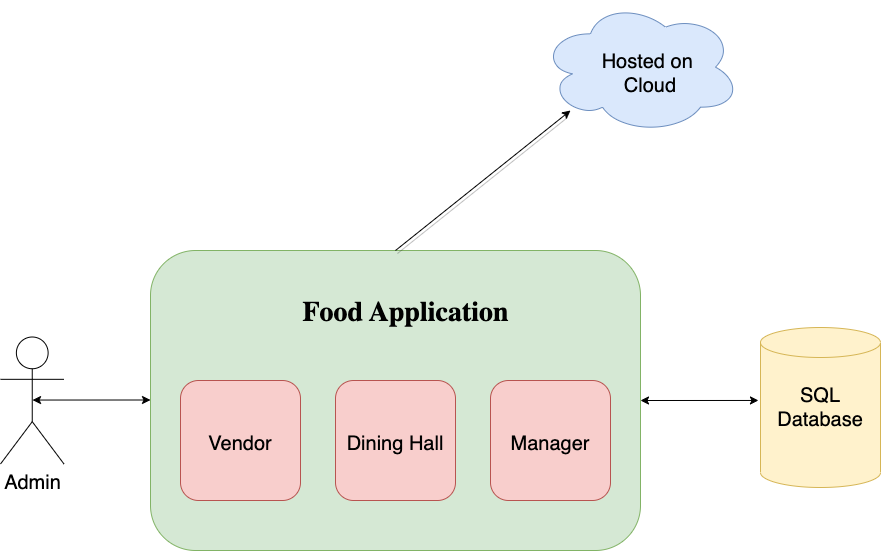

The diagram above was exported from draw.io. Its source (the exported page's mxGraphModel, read from the mxfile embedded in the PNG):
<mxGraphModel dx="1538" dy="834" grid="1" gridSize="10" guides="1" tooltips="1" connect="1" arrows="1" fold="1" page="1" pageScale="1" pageWidth="850" pageHeight="1100" math="0" shadow="0">
  <root>
    <mxCell id="0" />
    <mxCell id="1" parent="0" />
    <mxCell id="vosE-7-V4pjFUH_Ku9wW-2" value="" style="rounded=1;whiteSpace=wrap;html=1;fillColor=#d5e8d4;strokeColor=#82b366;" parent="1" vertex="1">
      <mxGeometry x="170" y="380" width="490" height="300" as="geometry" />
    </mxCell>
    <mxCell id="vosE-7-V4pjFUH_Ku9wW-3" value="" style="whiteSpace=wrap;html=1;aspect=fixed;fillColor=#f8cecc;strokeColor=#b85450;rounded=1;" parent="1" vertex="1">
      <mxGeometry x="200" y="510" width="120" height="120" as="geometry" />
    </mxCell>
    <mxCell id="vosE-7-V4pjFUH_Ku9wW-4" value="" style="whiteSpace=wrap;html=1;aspect=fixed;fillColor=#f8cecc;strokeColor=#b85450;rounded=1;" parent="1" vertex="1">
      <mxGeometry x="355" y="510" width="120" height="120" as="geometry" />
    </mxCell>
    <mxCell id="vosE-7-V4pjFUH_Ku9wW-5" value="" style="whiteSpace=wrap;html=1;aspect=fixed;fillColor=#f8cecc;strokeColor=#b85450;rounded=1;" parent="1" vertex="1">
      <mxGeometry x="510" y="510" width="120" height="120" as="geometry" />
    </mxCell>
    <mxCell id="vosE-7-V4pjFUH_Ku9wW-6" value="&lt;h1&gt;&lt;font style=&quot;font-size: 28px;&quot; data-font-src=&quot;https://fonts.googleapis.com/css?family=Calibri&quot; face=&quot;Calibri&quot;&gt;Food Application&lt;/font&gt;&lt;/h1&gt;" style="text;html=1;strokeColor=none;fillColor=none;align=center;verticalAlign=middle;whiteSpace=wrap;rounded=0;" parent="1" vertex="1">
      <mxGeometry x="308" y="427" width="235" height="30" as="geometry" />
    </mxCell>
    <mxCell id="vosE-7-V4pjFUH_Ku9wW-7" value="&lt;font style=&quot;font-size: 20px;&quot;&gt;Vendor&lt;/font&gt;" style="text;html=1;strokeColor=none;fillColor=none;align=center;verticalAlign=middle;whiteSpace=wrap;rounded=0;fontSize=28;" parent="1" vertex="1">
      <mxGeometry x="230" y="555" width="60" height="30" as="geometry" />
    </mxCell>
    <mxCell id="vosE-7-V4pjFUH_Ku9wW-8" value="&lt;font style=&quot;font-size: 20px;&quot;&gt;Dining Hall&lt;/font&gt;" style="text;html=1;strokeColor=none;fillColor=none;align=center;verticalAlign=middle;whiteSpace=wrap;rounded=0;fontSize=28;" parent="1" vertex="1">
      <mxGeometry x="360" y="555" width="110" height="30" as="geometry" />
    </mxCell>
    <mxCell id="vosE-7-V4pjFUH_Ku9wW-9" value="&lt;font style=&quot;font-size: 20px;&quot;&gt;Manager&lt;/font&gt;" style="text;html=1;strokeColor=none;fillColor=none;align=center;verticalAlign=middle;whiteSpace=wrap;rounded=0;fontSize=28;" parent="1" vertex="1">
      <mxGeometry x="540" y="555" width="60" height="30" as="geometry" />
    </mxCell>
    <mxCell id="vosE-7-V4pjFUH_Ku9wW-10" value="" style="shape=cylinder3;whiteSpace=wrap;html=1;boundedLbl=1;backgroundOutline=1;size=15;rounded=1;fontSize=20;fillColor=#fff2cc;strokeColor=#d6b656;" parent="1" vertex="1">
      <mxGeometry x="780" y="457" width="120" height="160" as="geometry" />
    </mxCell>
    <mxCell id="vosE-7-V4pjFUH_Ku9wW-11" value="SQL Database" style="text;html=1;strokeColor=none;fillColor=none;align=center;verticalAlign=middle;whiteSpace=wrap;rounded=0;fontSize=20;" parent="1" vertex="1">
      <mxGeometry x="810" y="522" width="60" height="30" as="geometry" />
    </mxCell>
    <mxCell id="vosE-7-V4pjFUH_Ku9wW-12" value="" style="endArrow=classic;startArrow=classic;html=1;rounded=0;fontSize=20;entryX=-0.017;entryY=0.456;entryDx=0;entryDy=0;entryPerimeter=0;exitX=1;exitY=0.5;exitDx=0;exitDy=0;" parent="1" source="vosE-7-V4pjFUH_Ku9wW-2" target="vosE-7-V4pjFUH_Ku9wW-10" edge="1">
      <mxGeometry width="50" height="50" relative="1" as="geometry">
        <mxPoint x="660" y="552" as="sourcePoint" />
        <mxPoint x="710" y="502" as="targetPoint" />
      </mxGeometry>
    </mxCell>
    <mxCell id="vosE-7-V4pjFUH_Ku9wW-13" value="Admin" style="shape=umlActor;verticalLabelPosition=bottom;verticalAlign=top;html=1;outlineConnect=0;rounded=1;fontSize=20;" parent="1" vertex="1">
      <mxGeometry x="20" y="466.5" width="63.5" height="127" as="geometry" />
    </mxCell>
    <mxCell id="vosE-7-V4pjFUH_Ku9wW-14" value="" style="endArrow=classic;startArrow=classic;html=1;rounded=0;fontSize=20;entryX=-0.017;entryY=0.456;entryDx=0;entryDy=0;entryPerimeter=0;exitX=1;exitY=0.5;exitDx=0;exitDy=0;" parent="1" edge="1">
      <mxGeometry width="50" height="50" relative="1" as="geometry">
        <mxPoint x="52.039999999999964" y="529.54" as="sourcePoint" />
        <mxPoint x="170" y="529.5" as="targetPoint" />
      </mxGeometry>
    </mxCell>
    <mxCell id="vosE-7-V4pjFUH_Ku9wW-18" value="" style="ellipse;shape=cloud;whiteSpace=wrap;html=1;rounded=1;fontSize=20;fillColor=#dae8fc;strokeColor=#6c8ebf;" parent="1" vertex="1">
      <mxGeometry x="560" y="130" width="200" height="133.34" as="geometry" />
    </mxCell>
    <mxCell id="vosE-7-V4pjFUH_Ku9wW-19" value="Hosted on&amp;nbsp;&lt;br&gt;Cloud" style="text;html=1;strokeColor=none;fillColor=none;align=center;verticalAlign=middle;whiteSpace=wrap;rounded=0;fontSize=20;" parent="1" vertex="1">
      <mxGeometry x="595" y="188" width="150" height="30" as="geometry" />
    </mxCell>
    <mxCell id="vosE-7-V4pjFUH_Ku9wW-20" value="" style="endArrow=classic;html=1;rounded=0;shadow=1;fontSize=20;entryX=0.15;entryY=0.825;entryDx=0;entryDy=0;entryPerimeter=0;exitX=0.5;exitY=0;exitDx=0;exitDy=0;" parent="1" source="vosE-7-V4pjFUH_Ku9wW-2" target="vosE-7-V4pjFUH_Ku9wW-18" edge="1">
      <mxGeometry width="50" height="50" relative="1" as="geometry">
        <mxPoint x="400" y="390" as="sourcePoint" />
        <mxPoint x="450" y="340" as="targetPoint" />
        <Array as="points" />
      </mxGeometry>
    </mxCell>
  </root>
</mxGraphModel>